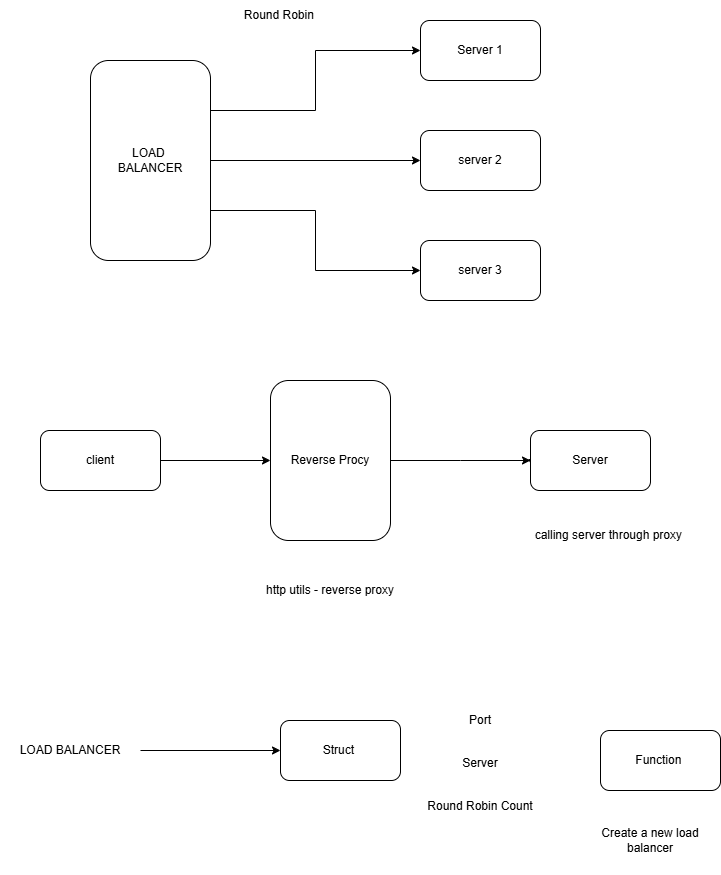

The diagram above was exported from draw.io. Its source (the exported page's mxGraphModel, read from the mxfile embedded in the PNG):
<mxGraphModel dx="872" dy="1097" grid="1" gridSize="10" guides="1" tooltips="1" connect="1" arrows="1" fold="1" page="1" pageScale="1" pageWidth="850" pageHeight="1100" math="0" shadow="0">
  <root>
    <mxCell id="0" />
    <mxCell id="1" parent="0" />
    <mxCell id="o8qRgptBOI6k0ipTbh0--13" style="edgeStyle=orthogonalEdgeStyle;rounded=0;orthogonalLoop=1;jettySize=auto;html=1;exitX=1;exitY=0.25;exitDx=0;exitDy=0;entryX=0;entryY=0.5;entryDx=0;entryDy=0;" edge="1" parent="1" source="o8qRgptBOI6k0ipTbh0--8" target="o8qRgptBOI6k0ipTbh0--9">
      <mxGeometry relative="1" as="geometry" />
    </mxCell>
    <mxCell id="o8qRgptBOI6k0ipTbh0--14" style="edgeStyle=orthogonalEdgeStyle;rounded=0;orthogonalLoop=1;jettySize=auto;html=1;exitX=1;exitY=0.5;exitDx=0;exitDy=0;" edge="1" parent="1" source="o8qRgptBOI6k0ipTbh0--8" target="o8qRgptBOI6k0ipTbh0--11">
      <mxGeometry relative="1" as="geometry" />
    </mxCell>
    <mxCell id="o8qRgptBOI6k0ipTbh0--15" style="edgeStyle=orthogonalEdgeStyle;rounded=0;orthogonalLoop=1;jettySize=auto;html=1;exitX=1;exitY=0.75;exitDx=0;exitDy=0;" edge="1" parent="1" source="o8qRgptBOI6k0ipTbh0--8" target="o8qRgptBOI6k0ipTbh0--12">
      <mxGeometry relative="1" as="geometry" />
    </mxCell>
    <mxCell id="o8qRgptBOI6k0ipTbh0--8" value="LOAD&amp;nbsp;&lt;div&gt;BALANCER&lt;/div&gt;" style="rounded=1;whiteSpace=wrap;html=1;" vertex="1" parent="1">
      <mxGeometry x="150" y="120" width="120" height="200" as="geometry" />
    </mxCell>
    <mxCell id="o8qRgptBOI6k0ipTbh0--9" value="Server 1" style="rounded=1;whiteSpace=wrap;html=1;" vertex="1" parent="1">
      <mxGeometry x="480" y="80" width="120" height="60" as="geometry" />
    </mxCell>
    <mxCell id="o8qRgptBOI6k0ipTbh0--11" value="server 2" style="rounded=1;whiteSpace=wrap;html=1;" vertex="1" parent="1">
      <mxGeometry x="480" y="190" width="120" height="60" as="geometry" />
    </mxCell>
    <mxCell id="o8qRgptBOI6k0ipTbh0--12" value="server 3" style="rounded=1;whiteSpace=wrap;html=1;" vertex="1" parent="1">
      <mxGeometry x="480" y="300" width="120" height="60" as="geometry" />
    </mxCell>
    <mxCell id="o8qRgptBOI6k0ipTbh0--16" value="Round Robin&amp;nbsp;" style="text;html=1;align=center;verticalAlign=middle;resizable=0;points=[];autosize=1;strokeColor=none;fillColor=none;" vertex="1" parent="1">
      <mxGeometry x="290" y="60" width="100" height="30" as="geometry" />
    </mxCell>
    <mxCell id="o8qRgptBOI6k0ipTbh0--22" style="edgeStyle=orthogonalEdgeStyle;rounded=0;orthogonalLoop=1;jettySize=auto;html=1;exitX=1;exitY=0.5;exitDx=0;exitDy=0;" edge="1" parent="1" source="o8qRgptBOI6k0ipTbh0--17" target="o8qRgptBOI6k0ipTbh0--18">
      <mxGeometry relative="1" as="geometry" />
    </mxCell>
    <mxCell id="o8qRgptBOI6k0ipTbh0--17" value="client" style="rounded=1;whiteSpace=wrap;html=1;" vertex="1" parent="1">
      <mxGeometry x="100" y="490" width="120" height="60" as="geometry" />
    </mxCell>
    <mxCell id="o8qRgptBOI6k0ipTbh0--24" style="edgeStyle=orthogonalEdgeStyle;rounded=0;orthogonalLoop=1;jettySize=auto;html=1;exitX=1;exitY=0.5;exitDx=0;exitDy=0;" edge="1" parent="1" source="o8qRgptBOI6k0ipTbh0--18">
      <mxGeometry relative="1" as="geometry">
        <mxPoint x="590" y="520" as="targetPoint" />
      </mxGeometry>
    </mxCell>
    <mxCell id="o8qRgptBOI6k0ipTbh0--18" value="Reverse Procy" style="rounded=1;whiteSpace=wrap;html=1;" vertex="1" parent="1">
      <mxGeometry x="330" y="440" width="120" height="160" as="geometry" />
    </mxCell>
    <mxCell id="o8qRgptBOI6k0ipTbh0--23" style="edgeStyle=orthogonalEdgeStyle;rounded=0;orthogonalLoop=1;jettySize=auto;html=1;entryX=0.017;entryY=0.617;entryDx=0;entryDy=0;entryPerimeter=0;" edge="1" parent="1" target="o8qRgptBOI6k0ipTbh0--19">
      <mxGeometry relative="1" as="geometry">
        <mxPoint x="570" y="520" as="sourcePoint" />
      </mxGeometry>
    </mxCell>
    <mxCell id="o8qRgptBOI6k0ipTbh0--19" value="Server" style="rounded=1;whiteSpace=wrap;html=1;" vertex="1" parent="1">
      <mxGeometry x="590" y="490" width="120" height="60" as="geometry" />
    </mxCell>
    <mxCell id="o8qRgptBOI6k0ipTbh0--20" value="http utils - reverse proxy" style="text;html=1;align=center;verticalAlign=middle;whiteSpace=wrap;rounded=0;" vertex="1" parent="1">
      <mxGeometry x="320" y="620" width="140" height="60" as="geometry" />
    </mxCell>
    <mxCell id="o8qRgptBOI6k0ipTbh0--21" value="calling server through proxy&amp;nbsp;" style="text;html=1;align=center;verticalAlign=middle;whiteSpace=wrap;rounded=0;" vertex="1" parent="1">
      <mxGeometry x="590" y="580" width="160" height="30" as="geometry" />
    </mxCell>
    <mxCell id="o8qRgptBOI6k0ipTbh0--26" value="Struct&amp;nbsp;" style="rounded=1;whiteSpace=wrap;html=1;" vertex="1" parent="1">
      <mxGeometry x="340" y="780" width="120" height="60" as="geometry" />
    </mxCell>
    <mxCell id="o8qRgptBOI6k0ipTbh0--27" value="Port&lt;br&gt;&lt;br&gt;&lt;br&gt;Server&lt;br&gt;&lt;br&gt;&lt;br&gt;Round Robin Count" style="text;html=1;align=center;verticalAlign=middle;whiteSpace=wrap;rounded=0;" vertex="1" parent="1">
      <mxGeometry x="475" y="710" width="130" height="225" as="geometry" />
    </mxCell>
    <mxCell id="o8qRgptBOI6k0ipTbh0--28" value="Function&amp;nbsp;" style="rounded=1;whiteSpace=wrap;html=1;" vertex="1" parent="1">
      <mxGeometry x="660" y="790" width="120" height="60" as="geometry" />
    </mxCell>
    <mxCell id="o8qRgptBOI6k0ipTbh0--29" value="Create a new load balancer" style="text;html=1;align=center;verticalAlign=middle;whiteSpace=wrap;rounded=0;" vertex="1" parent="1">
      <mxGeometry x="650" y="865" width="120" height="70" as="geometry" />
    </mxCell>
    <mxCell id="o8qRgptBOI6k0ipTbh0--32" style="edgeStyle=orthogonalEdgeStyle;rounded=0;orthogonalLoop=1;jettySize=auto;html=1;exitX=1;exitY=0.5;exitDx=0;exitDy=0;" edge="1" parent="1" source="o8qRgptBOI6k0ipTbh0--30" target="o8qRgptBOI6k0ipTbh0--26">
      <mxGeometry relative="1" as="geometry" />
    </mxCell>
    <mxCell id="o8qRgptBOI6k0ipTbh0--30" value="LOAD BALANCER" style="text;html=1;align=center;verticalAlign=middle;whiteSpace=wrap;rounded=0;" vertex="1" parent="1">
      <mxGeometry x="60" y="757.5" width="140" height="105" as="geometry" />
    </mxCell>
  </root>
</mxGraphModel>